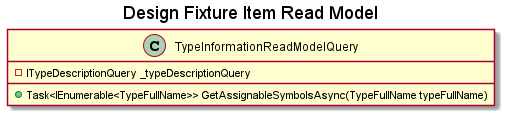

The diagram above was rendered by PlantUML. Its source (embedded in the PNG):
@startuml Design Type Information Read Model
title Design Fixture Item Read Model
hide empty members
skinparam linetype ortho

class TypeInformationReadModelQuery{
    - ITypeDescriptionQuery _typeDescriptionQuery
    + Task<IEnumerable<TypeFullName>> GetAssignableSymbolsAsync(TypeFullName typeFullName)
}

@enduml